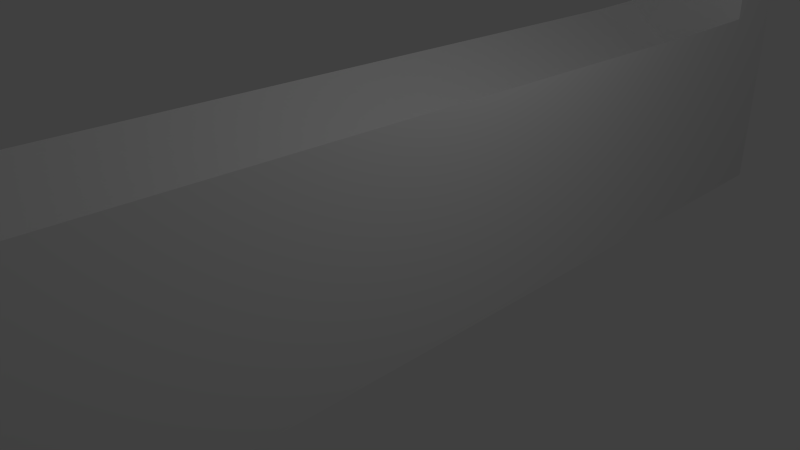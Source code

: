 # Source: Ballfetch.blend  (saved by Blender 2.70.0; exported with 4.5.12 LTS)
import bpy
from mathutils import Matrix  # noqa: F401  (used for matrix-valued properties, if any)

bpy.ops.wm.read_factory_settings(use_empty=True)
scene = bpy.context.scene
scene.name = 'Scene'

# ---- collections
col_collection_1 = bpy.data.collections.new('Collection 1'); scene.collection.children.link(col_collection_1)

# ---- materials (node trees are filled in below, after node groups)
mat_material = bpy.data.materials.new('Material')
mat_material.alpha_threshold = 0.0
mat_material.use_transparent_shadow = False
mat_material.roughness = 0.5
mat_material.line_color = (0.0, 0.0, 0.0, 1.0)

# ---- material node trees

# ---- world
world_world = bpy.data.worlds.new('World'); scene.world = world_world
world_world.color = (0.05088, 0.05088, 0.05088)
world_world.use_sun_shadow = False
world_world.sun_shadow_jitter_overblur = 0.0
world_world.cycles.sampling_method = 'MANUAL'
world_world.cycles.sample_map_resolution = 256

# ---- cameras
cam_camera = bpy.data.cameras.new('Camera')
cam_camera.clip_end = 100.0
cam_camera.lens = 35.0
cam_camera.sensor_width = 32.0
cam_camera.sensor_height = 18.0
cam_camera.ortho_scale = 7.314
cam_camera.dof.focus_distance = 0.0
cam_camera.dof.aperture_fstop = 128.0

# ---- lights
light_lamp = bpy.data.lights.new('Lamp', 'POINT')
light_lamp.transmission_factor = 0.0
light_lamp.cutoff_distance = 30.0
light_lamp.energy = 100.0
light_lamp.shadow_buffer_clip_start = 1.001
light_lamp.shadow_soft_size = 0.1
light_lamp.shadow_maximum_resolution = 0.006
light_lamp.use_absolute_resolution = True
light_lamp.cycles.use_multiple_importance_sampling = False

# ---- meshes
me_cube = bpy.data.meshes.new('Cube')
me_cube.from_pydata([(1.0, 6.0, -1.0), (1.0, -7.552, -1.0), (-1.0, -7.552, -1.0), (-1.0, 6.0, -1.0), (1.0, 6.0, 1.0), (1.0, -7.552, 1.0), (-1.0, -7.552, 1.0), (-1.0, 6.0, 1.0), (1.0, 7.0, -1.0), (-1.0, 7.0, -1.0), (1.0, 7.0, 1.0), (-1.0, 7.0, 1.0), (1.788e-07, 6.0, -1.0), (0.0, -7.552, -1.0), (-5.364e-07, -7.552, 1.0), (4.172e-07, 7.0, -1.0), (1.0, 7.0, 3.0), (1.0, 6.0, 2.0), (1.0, -7.552, 2.337), (-1.0, -7.552, 2.337), (-1.0, 6.0, 2.0), (1.0, 7.0, 2.0), (-1.0, 7.0, 2.0), (2.384e-07, 6.0, 1.246), (-5.364e-07, -7.552, 1.583), (4.768e-07, 7.0, 1.156), (1.0, 8.0, -1.0), (-1.0, 8.0, -1.0), (1.0, 8.0, 1.0), (-1.0, 8.0, 1.0), (6.557e-07, 8.0, -1.0), (7.153e-07, 8.0, 1.0), (1.0, 8.0, 2.0), (-1.0, 8.0, 2.0), (7.153e-07, 8.0, 2.0), (-1.0, 7.0, 3.0), (4.768e-07, 7.0, 3.0), (1.0, 8.0, 3.0), (-1.0, 8.0, 3.0), (7.153e-07, 8.0, 3.0)], [], [(12, 13, 2, 3), (11, 7, 20, 22), (0, 4, 5, 1), (13, 14, 6, 2), (2, 6, 7, 3), (4, 10, 21, 17), (21, 10, 28, 32), (3, 7, 11, 9), (4, 0, 8, 10), (12, 3, 9, 15), (0, 1, 13, 12), (14, 5, 18, 24), (1, 5, 14, 13), (34, 33, 38, 39), (32, 34, 39, 37), (0, 12, 15, 8), (23, 20, 19, 24), (23, 17, 21, 25), (17, 23, 24, 18), (20, 23, 25, 22), (11, 22, 33, 29), (7, 6, 19, 20), (6, 14, 24, 19), (5, 4, 17, 18), (31, 30, 27, 29), (28, 31, 34, 32), (28, 26, 30, 31), (31, 29, 33, 34), (8, 15, 30, 26), (9, 11, 29, 27), (10, 8, 26, 28), (15, 9, 27, 30), (35, 36, 39, 38), (36, 16, 37, 39), (25, 21, 16, 36), (22, 25, 36, 35), (33, 22, 35, 38), (21, 32, 37, 16)])
me_cube.materials.append(mat_material)
me_cube.use_remesh_preserve_volume = False
me_cube.use_remesh_preserve_attributes = False
me_cube.use_mirror_vertex_groups = False
me_cube.update()

# ---- objects
ob_cube = bpy.data.objects.new('Cube', me_cube)
ob_lamp = bpy.data.objects.new('Lamp', light_lamp)
ob_camera = bpy.data.objects.new('Camera', cam_camera)

# ---- transforms, parenting, visibility, modifiers, constraints
ob_cube.location = (0.0, 0.0, 0.0)
ob_cube.lock_rotations_4d = False
ob_cube.empty_display_type = 'ARROWS'
ob_cube.lineart.crease_threshold = 0.0
ob_lamp.location = (4.076, 1.005, 5.904)
ob_lamp.rotation_euler = (0.6503, 0.05522, 1.866)
ob_lamp.lock_rotations_4d = False
ob_lamp.empty_display_type = 'ARROWS'
ob_lamp.color = (0.0, 0.0, 0.0, 0.0)
ob_lamp.lineart.crease_threshold = 0.0
ob_camera.location = (7.481, -6.508, 5.344)
ob_camera.rotation_euler = (1.109, 0.01082, 0.8149)
ob_camera.lock_rotations_4d = False
ob_camera.empty_display_type = 'ARROWS'
ob_camera.color = (0.0, 0.0, 0.0, 0.0)
ob_camera.display_type = 'WIRE'
ob_camera.lineart.crease_threshold = 0.0

# ---- collection membership
col_collection_1.objects.link(ob_cube)
col_collection_1.objects.link(ob_lamp)
col_collection_1.objects.link(ob_camera)

# ---- scene / render settings (as saved in the file)
scene.camera = ob_camera
scene.frame_start = 1; scene.frame_end = 250; scene.frame_set(1)
scene.render.engine = 'BLENDER_EEVEE_NEXT'
scene.render.resolution_percentage = 50
scene.render.dither_intensity = 0.0
scene.cycles.use_denoising = False
scene.cycles.samples = 10
scene.cycles.sampling_pattern = 'TABULATED_SOBOL'
scene.cycles.light_sampling_threshold = 0.0
scene.cycles.use_adaptive_sampling = False
scene.cycles.use_light_tree = False
scene.cycles.blur_glossy = 0.0
scene.cycles.volume_bounces = 1
scene.cycles.pixel_filter_type = 'GAUSSIAN'
scene.cycles.sample_clamp_indirect = 0.0
scene.view_settings.view_transform = 'Standard'
bpy.context.view_layer.update()
